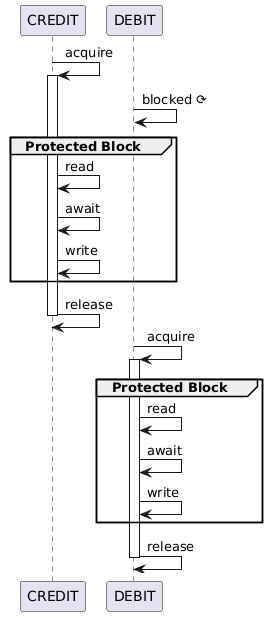

The diagram above was rendered by PlantUML. Its source (embedded in the PNG):
@startuml
skinparam backgroundColor transparent
participant "CREDIT" as C
participant "DEBIT" as D

C -> C : acquire
activate C
D -> D : blocked ⟳

group Protected Block
    C -> C : read
    C -> C : await
    C -> C : write
end

C -> C : release
deactivate C

D -> D : acquire
activate D
group Protected Block
    D -> D : read
    D -> D : await
    D -> D : write
end
D -> D : release
deactivate D
@enduml